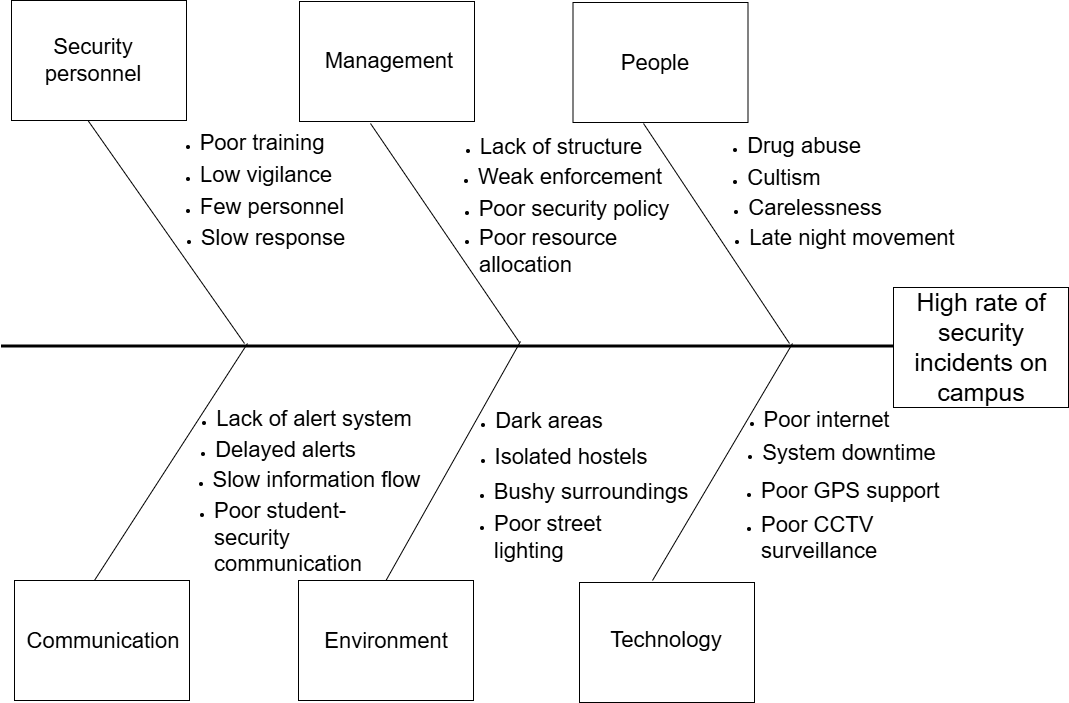

The diagram above was exported from draw.io. Its source (the exported page's mxGraphModel, read from the mxfile embedded in the PNG):
<mxGraphModel dx="1323" dy="728" grid="0" gridSize="10" guides="1" tooltips="1" connect="1" arrows="1" fold="1" page="1" pageScale="1" pageWidth="1100" pageHeight="850" math="0" shadow="0">
  <root>
    <mxCell id="0" />
    <mxCell id="1" parent="0" />
    <mxCell id="47doUfjVzh8S9aw-VCt_-13" edge="1" parent="1" style="endArrow=none;html=1;rounded=0;entryX=0;entryY=0.5;entryDx=0;entryDy=0;strokeWidth=3;" value="">
      <mxGeometry height="50" relative="1" width="50" as="geometry">
        <mxPoint x="10" y="426" as="sourcePoint" />
        <mxPoint x="940" y="426" as="targetPoint" />
      </mxGeometry>
    </mxCell>
    <mxCell id="47doUfjVzh8S9aw-VCt_-15" edge="1" parent="1" style="endArrow=none;html=1;rounded=0;" value="">
      <mxGeometry height="50" relative="1" width="50" as="geometry">
        <mxPoint x="652" y="203" as="sourcePoint" />
        <mxPoint x="798" y="423" as="targetPoint" />
      </mxGeometry>
    </mxCell>
    <mxCell id="GrQ14yG8cHtPaHjWhKm6-3" parent="1" style="text;html=1;whiteSpace=wrap;strokeColor=none;fillColor=none;align=center;verticalAlign=middle;rounded=0;" value="&lt;ul&gt;&lt;li&gt;&lt;font style=&quot;font-size: 22px;&quot;&gt;Drug abuse&lt;/font&gt;&lt;/li&gt;&lt;/ul&gt;" vertex="1">
      <mxGeometry height="40" width="180" x="703" y="206" as="geometry" />
    </mxCell>
    <mxCell id="GrQ14yG8cHtPaHjWhKm6-9" edge="1" parent="1" style="endArrow=none;html=1;rounded=0;" value="">
      <mxGeometry height="50" relative="1" width="50" as="geometry">
        <mxPoint x="801" y="423" as="sourcePoint" />
        <mxPoint x="661" y="660" as="targetPoint" />
      </mxGeometry>
    </mxCell>
    <mxCell id="GrQ14yG8cHtPaHjWhKm6-11" edge="1" parent="1" style="endArrow=none;html=1;rounded=0;entryX=0.5;entryY=0;entryDx=0;entryDy=0;" target="GrQ14yG8cHtPaHjWhKm6-38" value="">
      <mxGeometry height="50" relative="1" width="50" as="geometry">
        <mxPoint x="529" y="421" as="sourcePoint" />
        <mxPoint x="390" y="650" as="targetPoint" />
      </mxGeometry>
    </mxCell>
    <mxCell id="GrQ14yG8cHtPaHjWhKm6-12" edge="1" parent="1" style="endArrow=none;html=1;rounded=0;" value="">
      <mxGeometry height="50" relative="1" width="50" as="geometry">
        <mxPoint x="379" y="203" as="sourcePoint" />
        <mxPoint x="528" y="422" as="targetPoint" />
      </mxGeometry>
    </mxCell>
    <mxCell id="GrQ14yG8cHtPaHjWhKm6-13" edge="1" parent="1" style="endArrow=none;html=1;rounded=0;exitX=0.457;exitY=0.95;exitDx=0;exitDy=0;exitPerimeter=0;" value="">
      <mxGeometry height="50" relative="1" width="50" as="geometry">
        <mxPoint x="92.97499999999991" y="195" as="sourcePoint" />
        <mxPoint x="253" y="423" as="targetPoint" />
      </mxGeometry>
    </mxCell>
    <mxCell id="GrQ14yG8cHtPaHjWhKm6-15" edge="1" parent="1" style="endArrow=none;html=1;rounded=0;entryX=0.44;entryY=0;entryDx=0;entryDy=0;entryPerimeter=0;" value="">
      <mxGeometry height="50" relative="1" width="50" as="geometry">
        <mxPoint x="256" y="423" as="sourcePoint" />
        <mxPoint x="101" y="663" as="targetPoint" />
      </mxGeometry>
    </mxCell>
    <mxCell id="GrQ14yG8cHtPaHjWhKm6-17" parent="1" style="text;html=1;whiteSpace=wrap;strokeColor=none;fillColor=none;align=center;verticalAlign=middle;rounded=0;" value="&lt;ul&gt;&lt;li&gt;&lt;font style=&quot;font-size: 22px;&quot;&gt;Cultism&lt;/font&gt;&lt;/li&gt;&lt;/ul&gt;" vertex="1">
      <mxGeometry height="40" width="180" x="683" y="238" as="geometry" />
    </mxCell>
    <mxCell id="GrQ14yG8cHtPaHjWhKm6-18" parent="1" style="text;html=1;whiteSpace=wrap;strokeColor=none;fillColor=none;align=center;verticalAlign=middle;rounded=0;" value="&lt;ul&gt;&lt;li&gt;&lt;font style=&quot;font-size: 22px;&quot;&gt;Carelessness&lt;/font&gt;&lt;/li&gt;&lt;/ul&gt;" vertex="1">
      <mxGeometry height="40" width="180" x="714" y="268" as="geometry" />
    </mxCell>
    <mxCell id="GrQ14yG8cHtPaHjWhKm6-19" parent="1" style="text;html=1;whiteSpace=wrap;strokeColor=none;fillColor=none;align=center;verticalAlign=middle;rounded=0;" value="&lt;ul&gt;&lt;li&gt;&lt;span style=&quot;font-size: 22px;&quot;&gt;Late night movement&lt;/span&gt;&lt;/li&gt;&lt;/ul&gt;" vertex="1">
      <mxGeometry height="40" width="260" x="711" y="298" as="geometry" />
    </mxCell>
    <mxCell id="GrQ14yG8cHtPaHjWhKm6-23" parent="1" style="text;html=1;whiteSpace=wrap;strokeColor=none;fillColor=none;align=center;verticalAlign=middle;rounded=0;" value="&lt;ul&gt;&lt;li&gt;&lt;font style=&quot;font-size: 22px;&quot;&gt;Poor security policy&lt;/font&gt;&lt;/li&gt;&lt;/ul&gt;" vertex="1">
      <mxGeometry height="40" width="240" x="443" y="269" as="geometry" />
    </mxCell>
    <mxCell id="GrQ14yG8cHtPaHjWhKm6-24" parent="1" style="text;html=1;whiteSpace=wrap;strokeColor=none;fillColor=none;align=center;verticalAlign=middle;rounded=0;" value="&lt;ul&gt;&lt;li&gt;&lt;font style=&quot;font-size: 22px;&quot;&gt;Weak enforcement&lt;/font&gt;&lt;/li&gt;&lt;/ul&gt;" vertex="1">
      <mxGeometry height="40" width="228" x="445" y="237" as="geometry" />
    </mxCell>
    <mxCell id="GrQ14yG8cHtPaHjWhKm6-25" parent="1" style="text;html=1;whiteSpace=wrap;strokeColor=none;fillColor=none;align=center;verticalAlign=middle;rounded=0;" value="&lt;ul&gt;&lt;li&gt;&lt;font style=&quot;font-size: 22px;&quot;&gt;Lack of structure&lt;/font&gt;&lt;/li&gt;&lt;/ul&gt;" vertex="1">
      <mxGeometry height="40" width="224" x="438" y="207" as="geometry" />
    </mxCell>
    <mxCell id="GrQ14yG8cHtPaHjWhKm6-28" parent="1" style="text;html=1;whiteSpace=wrap;strokeColor=none;fillColor=none;align=center;verticalAlign=middle;rounded=0;" value="&lt;ul&gt;&lt;li&gt;&lt;font style=&quot;font-size: 22px;&quot;&gt;Poor training&lt;/font&gt;&lt;/li&gt;&lt;/ul&gt;" vertex="1">
      <mxGeometry height="40" width="240" x="131" y="203" as="geometry" />
    </mxCell>
    <mxCell id="GrQ14yG8cHtPaHjWhKm6-31" parent="1" style="text;html=1;whiteSpace=wrap;strokeColor=none;fillColor=none;align=center;verticalAlign=middle;rounded=0;" value="&lt;ul&gt;&lt;li&gt;&lt;font style=&quot;font-size: 22px;&quot;&gt;Low vigilance&lt;/font&gt;&lt;/li&gt;&lt;/ul&gt;" vertex="1">
      <mxGeometry height="40" width="240" x="135" y="235" as="geometry" />
    </mxCell>
    <mxCell id="GrQ14yG8cHtPaHjWhKm6-32" parent="1" style="text;html=1;whiteSpace=wrap;strokeColor=none;fillColor=none;align=center;verticalAlign=middle;rounded=0;" value="&lt;ul&gt;&lt;li&gt;&lt;font style=&quot;font-size: 22px;&quot;&gt;Few personnel&lt;/font&gt;&lt;/li&gt;&lt;/ul&gt;" vertex="1">
      <mxGeometry height="40" width="240" x="141" y="267" as="geometry" />
    </mxCell>
    <mxCell id="GrQ14yG8cHtPaHjWhKm6-33" parent="1" style="text;html=1;whiteSpace=wrap;strokeColor=none;fillColor=none;align=center;verticalAlign=middle;rounded=0;" value="&lt;ul&gt;&lt;li&gt;&lt;font style=&quot;font-size: 22px;&quot;&gt;Slow response&lt;/font&gt;&lt;/li&gt;&lt;/ul&gt;" vertex="1">
      <mxGeometry height="40" width="192" x="166" y="298" as="geometry" />
    </mxCell>
    <mxCell id="GrQ14yG8cHtPaHjWhKm6-35" parent="1" style="rounded=0;whiteSpace=wrap;html=1;" value="" vertex="1">
      <mxGeometry height="120" width="175" x="23" y="660" as="geometry" />
    </mxCell>
    <mxCell id="GrQ14yG8cHtPaHjWhKm6-37" parent="1" style="text;html=1;whiteSpace=wrap;strokeColor=none;fillColor=none;align=center;verticalAlign=middle;rounded=0;" value="&lt;span style=&quot;font-size: 22px; background-color: transparent; color: light-dark(rgb(0, 0, 0), rgb(255, 255, 255));&quot;&gt;Communication&lt;/span&gt;" vertex="1">
      <mxGeometry height="40" width="170" x="27" y="701" as="geometry" />
    </mxCell>
    <mxCell id="GrQ14yG8cHtPaHjWhKm6-38" parent="1" style="rounded=0;whiteSpace=wrap;html=1;" value="" vertex="1">
      <mxGeometry height="120" width="175" x="307" y="660" as="geometry" />
    </mxCell>
    <mxCell id="GrQ14yG8cHtPaHjWhKm6-39" parent="1" style="text;html=1;whiteSpace=wrap;strokeColor=none;fillColor=none;align=center;verticalAlign=middle;rounded=0;" value="&lt;span style=&quot;font-size: 22px; background-color: transparent; color: light-dark(rgb(0, 0, 0), rgb(255, 255, 255));&quot;&gt;Environment&lt;/span&gt;" vertex="1">
      <mxGeometry height="40" width="150" x="320" y="701" as="geometry" />
    </mxCell>
    <mxCell id="GrQ14yG8cHtPaHjWhKm6-41" parent="1" style="rounded=0;whiteSpace=wrap;html=1;" value="" vertex="1">
      <mxGeometry height="120" width="175" x="588" y="662" as="geometry" />
    </mxCell>
    <mxCell id="GrQ14yG8cHtPaHjWhKm6-42" parent="1" style="text;html=1;whiteSpace=wrap;strokeColor=none;fillColor=none;align=center;verticalAlign=middle;rounded=0;" value="&lt;span style=&quot;font-size: 22px; background-color: transparent; color: light-dark(rgb(0, 0, 0), rgb(255, 255, 255));&quot;&gt;Technology&lt;/span&gt;" vertex="1">
      <mxGeometry height="40" width="128" x="611" y="700" as="geometry" />
    </mxCell>
    <mxCell id="GrQ14yG8cHtPaHjWhKm6-43" parent="1" style="rounded=0;whiteSpace=wrap;html=1;" value="" vertex="1">
      <mxGeometry height="120" width="175" x="902" y="367" as="geometry" />
    </mxCell>
    <mxCell id="GrQ14yG8cHtPaHjWhKm6-45" parent="1" style="text;html=1;whiteSpace=wrap;strokeColor=none;fillColor=none;align=center;verticalAlign=middle;rounded=0;" value="&lt;font style=&quot;font-size: 25px;&quot;&gt;High rate of security incidents on campus&lt;/font&gt;" vertex="1">
      <mxGeometry height="30" width="142" x="918.5" y="411" as="geometry" />
    </mxCell>
    <mxCell id="GrQ14yG8cHtPaHjWhKm6-46" parent="1" style="rounded=0;whiteSpace=wrap;html=1;" value="" vertex="1">
      <mxGeometry height="120" width="175" x="581.5" y="82" as="geometry" />
    </mxCell>
    <mxCell id="GrQ14yG8cHtPaHjWhKm6-47" parent="1" style="text;html=1;whiteSpace=wrap;strokeColor=none;fillColor=none;align=center;verticalAlign=middle;rounded=0;" value="&lt;span style=&quot;font-size: 22px; background-color: transparent; color: light-dark(rgb(0, 0, 0), rgb(255, 255, 255));&quot;&gt;People&lt;/span&gt;" vertex="1">
      <mxGeometry height="40" width="110" x="609" y="123" as="geometry" />
    </mxCell>
    <mxCell id="GrQ14yG8cHtPaHjWhKm6-48" parent="1" style="rounded=0;whiteSpace=wrap;html=1;" value="" vertex="1">
      <mxGeometry height="120" width="175" x="308" y="81" as="geometry" />
    </mxCell>
    <mxCell id="GrQ14yG8cHtPaHjWhKm6-49" parent="1" style="text;html=1;whiteSpace=wrap;strokeColor=none;fillColor=none;align=center;verticalAlign=middle;rounded=0;" value="&lt;span style=&quot;font-size: 22px; background-color: transparent; color: light-dark(rgb(0, 0, 0), rgb(255, 255, 255));&quot;&gt;Management&lt;/span&gt;" vertex="1">
      <mxGeometry height="40" width="110" x="343" y="121" as="geometry" />
    </mxCell>
    <mxCell id="GrQ14yG8cHtPaHjWhKm6-50" parent="1" style="rounded=0;whiteSpace=wrap;html=1;" value="" vertex="1">
      <mxGeometry height="120" width="175" x="20" y="80" as="geometry" />
    </mxCell>
    <mxCell id="GrQ14yG8cHtPaHjWhKm6-51" parent="1" style="text;html=1;whiteSpace=wrap;strokeColor=none;fillColor=none;align=center;verticalAlign=middle;rounded=0;" value="&lt;span style=&quot;font-size: 22px; background-color: transparent; color: light-dark(rgb(0, 0, 0), rgb(255, 255, 255));&quot;&gt;Security personnel&lt;/span&gt;" vertex="1">
      <mxGeometry height="40" width="144" x="30" y="120" as="geometry" />
    </mxCell>
    <mxCell id="GrQ14yG8cHtPaHjWhKm6-52" parent="1" style="text;html=1;whiteSpace=wrap;strokeColor=none;fillColor=none;align=center;verticalAlign=middle;rounded=0;" value="&lt;ul&gt;&lt;li&gt;&lt;font style=&quot;font-size: 22px;&quot;&gt;Lack of alert system&lt;/font&gt;&lt;/li&gt;&lt;/ul&gt;" vertex="1">
      <mxGeometry height="40" width="240" x="183.5" y="479" as="geometry" />
    </mxCell>
    <mxCell id="GrQ14yG8cHtPaHjWhKm6-54" parent="1" style="text;html=1;whiteSpace=wrap;strokeColor=none;fillColor=none;align=left;verticalAlign=middle;rounded=0;rotation=0;" value="&lt;div style=&quot;&quot;&gt;&lt;span style=&quot;font-size: 22px;&quot;&gt;&lt;br&gt;&lt;/span&gt;&lt;/div&gt;&lt;ul&gt;&lt;li style=&quot;&quot;&gt;&lt;span style=&quot;background-color: transparent; color: light-dark(rgb(0, 0, 0), rgb(255, 255, 255)); font-size: 22px;&quot;&gt;Poor student-security communication&lt;/span&gt;&lt;/li&gt;&lt;/ul&gt;" vertex="1">
      <mxGeometry height="40" width="244" x="181" y="584" as="geometry" />
    </mxCell>
    <mxCell id="GrQ14yG8cHtPaHjWhKm6-58" parent="1" style="text;html=1;whiteSpace=wrap;strokeColor=none;fillColor=none;align=center;verticalAlign=middle;rounded=0;" value="&lt;ul&gt;&lt;li&gt;&lt;font style=&quot;font-size: 22px;&quot;&gt; Dark areas&lt;/font&gt;&lt;/li&gt;&lt;/ul&gt;" vertex="1">
      <mxGeometry height="40" width="160" x="458" y="481" as="geometry" />
    </mxCell>
    <mxCell id="GrQ14yG8cHtPaHjWhKm6-59" parent="1" style="text;html=1;whiteSpace=wrap;strokeColor=none;fillColor=none;align=center;verticalAlign=middle;rounded=0;" value="&lt;ul&gt;&lt;li&gt;&lt;font style=&quot;font-size: 22px;&quot;&gt; Isolated hostels&lt;/font&gt;&lt;/li&gt;&lt;/ul&gt;" vertex="1">
      <mxGeometry height="40" width="208" x="456" y="517" as="geometry" />
    </mxCell>
    <mxCell id="GrQ14yG8cHtPaHjWhKm6-60" parent="1" style="text;html=1;whiteSpace=wrap;strokeColor=none;fillColor=none;align=center;verticalAlign=middle;rounded=0;" value="&lt;ul&gt;&lt;li&gt;&lt;font style=&quot;font-size: 22px;&quot;&gt; Bushy surroundings&lt;/font&gt;&lt;/li&gt;&lt;/ul&gt;" vertex="1">
      <mxGeometry height="40" width="246" x="457" y="552" as="geometry" />
    </mxCell>
    <mxCell id="GrQ14yG8cHtPaHjWhKm6-61" parent="1" style="text;html=1;whiteSpace=wrap;strokeColor=none;fillColor=none;align=left;verticalAlign=middle;rounded=0;" value="&lt;ul&gt;&lt;li&gt;&lt;font style=&quot;font-size: 22px;&quot;&gt; Poor street lighting&lt;/font&gt;&lt;/li&gt;&lt;/ul&gt;" vertex="1">
      <mxGeometry height="40" width="218" x="461" y="597" as="geometry" />
    </mxCell>
    <mxCell id="GrQ14yG8cHtPaHjWhKm6-62" parent="1" style="text;html=1;whiteSpace=wrap;strokeColor=none;fillColor=none;align=center;verticalAlign=middle;rounded=0;" value="&lt;ul&gt;&lt;li&gt;&lt;font style=&quot;font-size: 22px;&quot;&gt;Poor internet&lt;/font&gt;&lt;/li&gt;&lt;/ul&gt;" vertex="1">
      <mxGeometry height="40" width="169" x="731" y="480" as="geometry" />
    </mxCell>
    <mxCell id="GrQ14yG8cHtPaHjWhKm6-63" parent="1" style="text;whiteSpace=wrap;html=1;" value="&lt;ul&gt;&lt;li&gt;&lt;font style=&quot;font-size: 22px;&quot;&gt; Poor CCTV surveillance&lt;/font&gt;&lt;/li&gt;&lt;/ul&gt;" vertex="1">
      <mxGeometry height="40" width="177" x="728" y="573" as="geometry" />
    </mxCell>
    <mxCell id="GrQ14yG8cHtPaHjWhKm6-64" parent="1" style="text;whiteSpace=wrap;html=1;" value="&lt;ul&gt;&lt;li&gt;&lt;font style=&quot;font-size: 22px;&quot;&gt;Poor GPS support&lt;/font&gt;&lt;/li&gt;&lt;/ul&gt;" vertex="1">
      <mxGeometry height="40" width="224" x="728" y="539" as="geometry" />
    </mxCell>
    <mxCell id="GrQ14yG8cHtPaHjWhKm6-65" parent="1" style="text;html=1;whiteSpace=wrap;strokeColor=none;fillColor=none;align=center;verticalAlign=middle;rounded=0;" value="&lt;ul&gt;&lt;li&gt;&lt;font style=&quot;font-size: 22px;&quot;&gt;System downtime&lt;/font&gt;&lt;/li&gt;&lt;/ul&gt;" vertex="1">
      <mxGeometry height="40" width="220" x="728" y="513" as="geometry" />
    </mxCell>
    <mxCell id="GrQ14yG8cHtPaHjWhKm6-66" parent="1" style="text;html=1;whiteSpace=wrap;strokeColor=none;fillColor=none;align=left;verticalAlign=middle;rounded=0;" value="&lt;ul&gt;&lt;li&gt;&lt;font style=&quot;font-size: 22px;&quot;&gt;Poor resource allocation&lt;/font&gt;&lt;/li&gt;&lt;/ul&gt;" vertex="1">
      <mxGeometry height="40" width="187" x="446" y="311" as="geometry" />
    </mxCell>
    <mxCell id="GrQ14yG8cHtPaHjWhKm6-67" parent="1" style="text;html=1;whiteSpace=wrap;strokeColor=none;fillColor=none;align=center;verticalAlign=middle;rounded=0;" value="&lt;ul&gt;&lt;li&gt;&lt;font style=&quot;font-size: 22px;&quot;&gt;Slow information flow&lt;/font&gt;&lt;/li&gt;&lt;/ul&gt;" vertex="1">
      <mxGeometry height="40" width="255" x="178.5" y="540" as="geometry" />
    </mxCell>
    <mxCell id="GrQ14yG8cHtPaHjWhKm6-68" parent="1" style="text;html=1;whiteSpace=wrap;strokeColor=none;fillColor=none;align=center;verticalAlign=middle;rounded=0;" value="&lt;ul&gt;&lt;li&gt;&lt;font style=&quot;font-size: 22px;&quot;&gt;Delayed alerts&lt;/font&gt;&lt;/li&gt;&lt;/ul&gt;" vertex="1">
      <mxGeometry height="40" width="197" x="176" y="510" as="geometry" />
    </mxCell>
  </root>
</mxGraphModel>